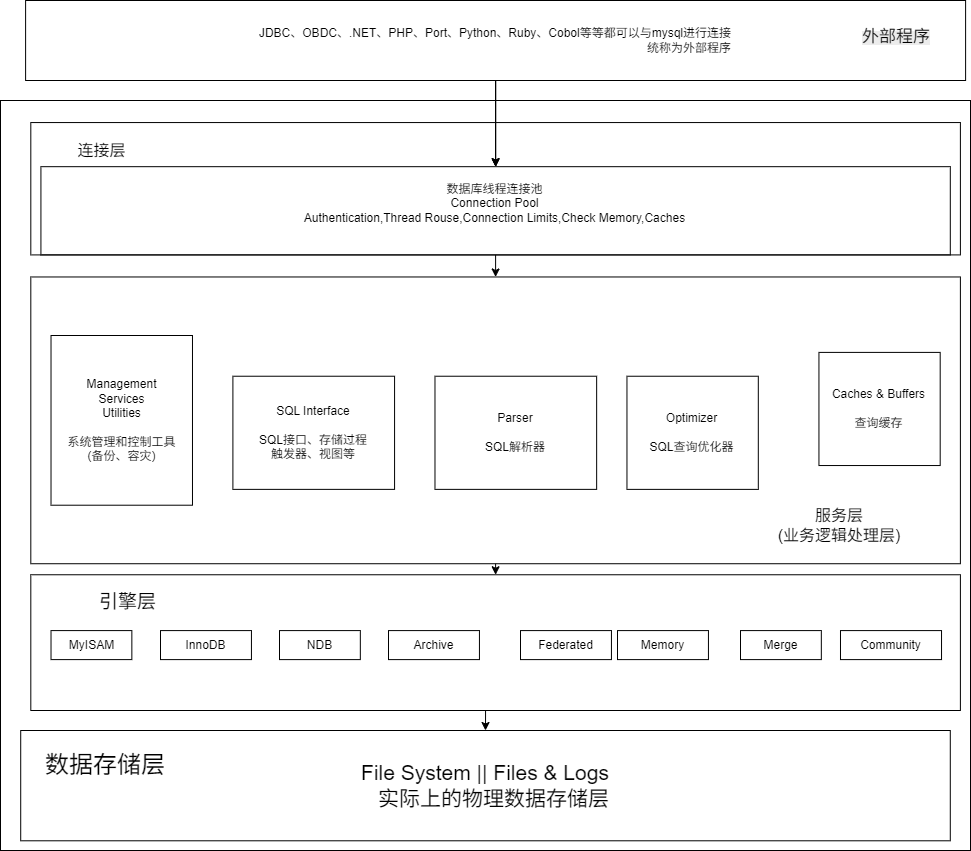

The diagram above was exported from draw.io. Its source (the exported page's mxGraphModel, read from the mxfile embedded in the PNG):
<mxGraphModel dx="1404" dy="872" grid="1" gridSize="10" guides="1" tooltips="1" connect="1" arrows="1" fold="1" page="1" pageScale="1" pageWidth="850" pageHeight="1100" math="0" shadow="0">
  <root>
    <mxCell id="0" />
    <mxCell id="1" parent="0" />
    <mxCell id="3" parent="1" style="whiteSpace=wrap;html=1;fillColor=none;" value="" vertex="1">
      <mxGeometry height="750" width="970" x="130" y="120" as="geometry" />
    </mxCell>
    <mxCell id="4" parent="3" style="whiteSpace=wrap;html=1;fillColor=none;" value="" vertex="1">
      <mxGeometry height="132.3529411764706" width="929.5833333333334" x="30.312500000000004" y="22.058823529411768" as="geometry" />
    </mxCell>
    <mxCell id="x1Th8lGNhfhH8yE9XqHG-34" edge="1" parent="3" source="12" style="edgeStyle=orthogonalEdgeStyle;rounded=0;orthogonalLoop=1;jettySize=auto;html=1;exitX=0.5;exitY=1;exitDx=0;exitDy=0;entryX=0.5;entryY=0;entryDx=0;entryDy=0;" target="23">
      <mxGeometry relative="1" as="geometry" />
    </mxCell>
    <mxCell id="12" parent="3" style="whiteSpace=wrap;html=1;fillColor=none;" value="" vertex="1">
      <mxGeometry height="135.74" width="929.58" x="30.31" y="474.26" as="geometry" />
    </mxCell>
    <mxCell id="14" parent="12" style="whiteSpace=wrap;html=1;fillColor=none;" value="MyISAM" vertex="1">
      <mxGeometry height="29.00895161290323" width="80.83304347826089" x="20.208260869565223" y="55.831945536021564" as="geometry" />
    </mxCell>
    <mxCell id="15" parent="12" style="whiteSpace=wrap;html=1;fillColor=none;" value="InnoDB" vertex="1">
      <mxGeometry height="29.00895161290323" width="90.93717391304348" x="129.69" y="55.831945536021564" as="geometry" />
    </mxCell>
    <mxCell id="16" parent="12" style="whiteSpace=wrap;html=1;fillColor=none;" value="NDB" vertex="1">
      <mxGeometry height="29.00895161290323" width="80.83304347826089" x="248.69" y="55.831945536021564" as="geometry" />
    </mxCell>
    <mxCell id="17" parent="12" style="whiteSpace=wrap;html=1;fillColor=none;" value="Archive" vertex="1">
      <mxGeometry height="29.00895161290323" width="90.93717391304348" x="357.69" y="55.831945536021564" as="geometry" />
    </mxCell>
    <mxCell id="18" parent="12" style="whiteSpace=wrap;html=1;fillColor=none;" value="Federated" vertex="1">
      <mxGeometry height="29.00895161290323" width="90.93717391304348" x="489.69" y="55.831945536021564" as="geometry" />
    </mxCell>
    <mxCell id="19" parent="12" style="whiteSpace=wrap;html=1;fillColor=none;" value="Memory" vertex="1">
      <mxGeometry height="29.00895161290323" width="90.93717391304348" x="586.69" y="55.831945536021564" as="geometry" />
    </mxCell>
    <mxCell id="20" parent="12" style="whiteSpace=wrap;html=1;fillColor=none;" value="Merge" vertex="1">
      <mxGeometry height="29.00895161290323" width="80.83304347826089" x="709.69" y="55.831945536021564" as="geometry" />
    </mxCell>
    <mxCell id="21" parent="12" style="whiteSpace=wrap;html=1;fillColor=none;" value="Community" vertex="1">
      <mxGeometry height="29.00895161290323" width="101.0413043478261" x="809.6837632631108" y="55.831945536021564" as="geometry" />
    </mxCell>
    <mxCell id="x1Th8lGNhfhH8yE9XqHG-29" parent="12" style="text;html=1;whiteSpace=wrap;strokeColor=none;fillColor=none;align=center;verticalAlign=middle;rounded=0;" value="&lt;font style=&quot;font-size: 19px;&quot;&gt;引擎层&lt;/font&gt;" vertex="1">
      <mxGeometry height="24.26" width="65.31" x="64.38" y="15.74" as="geometry" />
    </mxCell>
    <mxCell id="x1Th8lGNhfhH8yE9XqHG-32" edge="1" parent="3" source="5" style="edgeStyle=orthogonalEdgeStyle;rounded=0;orthogonalLoop=1;jettySize=auto;html=1;exitX=0.5;exitY=1;exitDx=0;exitDy=0;entryX=0.5;entryY=0;entryDx=0;entryDy=0;" target="6">
      <mxGeometry relative="1" as="geometry" />
    </mxCell>
    <mxCell id="5" parent="3" style="whiteSpace=wrap;html=1;fillColor=none;" value="数据库线程连接池&lt;br&gt;&lt;center&gt;Connection Pool&lt;br&gt;Authentication,Thread Rouse,Connection Limits,Check Memory,Caches&lt;/center&gt;&lt;div style=&quot;text-align: right;&quot;&gt;&lt;br&gt;&lt;/div&gt;" vertex="1">
      <mxGeometry height="88.23529411764707" width="909.3750000000001" x="40.41666666666667" y="66.1764705882353" as="geometry" />
    </mxCell>
    <mxCell id="x1Th8lGNhfhH8yE9XqHG-26" parent="3" style="text;html=1;whiteSpace=wrap;strokeColor=none;fillColor=none;align=center;verticalAlign=middle;rounded=0;" value="&lt;font style=&quot;font-size: 16px;&quot;&gt;连接层&lt;/font&gt;" vertex="1">
      <mxGeometry height="33.08823529411765" width="60.62500000000001" x="70.72916666666667" y="33.08823529411765" as="geometry" />
    </mxCell>
    <mxCell id="x1Th8lGNhfhH8yE9XqHG-33" edge="1" parent="3" source="6" style="edgeStyle=orthogonalEdgeStyle;rounded=0;orthogonalLoop=1;jettySize=auto;html=1;exitX=0.5;exitY=1;exitDx=0;exitDy=0;entryX=0.5;entryY=0;entryDx=0;entryDy=0;" target="12">
      <mxGeometry relative="1" as="geometry" />
    </mxCell>
    <mxCell id="6" parent="3" style="whiteSpace=wrap;html=1;fillColor=none;" value="" vertex="1">
      <mxGeometry height="286.764705882353" width="929.5833333333334" x="30.312500000000004" y="176.47058823529414" as="geometry" />
    </mxCell>
    <mxCell id="7" parent="6" style="whiteSpace=wrap;html=1;fillColor=none;" value="Management&lt;br/&gt;Services &lt;br/&gt;Utilities&lt;br/&gt;&lt;br/&gt;系统管理和控制工具&lt;br/&gt;(备份、容灾)" vertex="1">
      <mxGeometry height="169.71062618595826" width="141.45833333333334" x="20.208333333333336" y="58.52953036053131" as="geometry" />
    </mxCell>
    <mxCell id="8" parent="6" style="whiteSpace=wrap;html=1;fillColor=none;" value="SQL Interface&lt;br/&gt;&lt;br/&gt;SQL接口、存储过程&lt;br/&gt;触发器、视图等" vertex="1">
      <mxGeometry height="113.1404174573055" width="161.66666666666669" x="202.08333333333334" y="99.26150379506642" as="geometry" />
    </mxCell>
    <mxCell id="9" parent="6" style="whiteSpace=wrap;html=1;fillColor=none;" value="Parser&lt;br/&gt;&lt;br/&gt;SQL解析器" vertex="1">
      <mxGeometry height="113.1404174573055" width="161.66666666666669" x="404.1666666666667" y="99.26150379506645" as="geometry" />
    </mxCell>
    <mxCell id="10" parent="6" style="whiteSpace=wrap;html=1;fillColor=none;" value="Optimizer&lt;br/&gt;&lt;br/&gt;SQL查询优化器" vertex="1">
      <mxGeometry height="113.13970588235294" width="131.35416666666669" x="596.1458333333334" y="99.26470588235294" as="geometry" />
    </mxCell>
    <mxCell id="11" parent="6" style="whiteSpace=wrap;html=1;fillColor=none;" value="Caches &amp; Buffers&lt;br/&gt;&lt;br/&gt;查询缓存" vertex="1">
      <mxGeometry height="113.13970588235294" width="121.25000000000001" x="788.1250000000001" y="75.43014705882354" as="geometry" />
    </mxCell>
    <mxCell id="x1Th8lGNhfhH8yE9XqHG-27" parent="6" style="text;html=1;whiteSpace=wrap;strokeColor=none;fillColor=none;align=center;verticalAlign=middle;rounded=0;" value="&lt;font style=&quot;font-size: 16px;&quot;&gt;服务层&lt;br&gt;(业务逻辑处理层)&lt;/font&gt;" vertex="1">
      <mxGeometry height="33.09" width="142.4" x="737.6" y="231.62" as="geometry" />
    </mxCell>
    <mxCell id="23" parent="3" style="whiteSpace=wrap;html=1;fillColor=none;" value="&lt;center&gt;&lt;font style=&quot;font-size: 21px;&quot;&gt;File System || Files &amp;amp; Logs&lt;/font&gt;&lt;/center&gt;&lt;div style=&quot;text-align: right;&quot;&gt;&lt;font style=&quot;font-size: 21px;&quot;&gt;实际上的物理数据存储层&lt;/font&gt;&lt;/div&gt;" vertex="1">
      <mxGeometry height="110.29411764705883" width="929.5833333333334" x="20.212500000000006" y="629.9952941176471" as="geometry" />
    </mxCell>
    <mxCell id="x1Th8lGNhfhH8yE9XqHG-30" parent="3" style="text;html=1;whiteSpace=wrap;strokeColor=none;fillColor=none;align=center;verticalAlign=middle;rounded=0;" value="&lt;font style=&quot;font-size: 24px;&quot;&gt;数据存储层&lt;/font&gt;" vertex="1">
      <mxGeometry height="50" width="129.58" x="40.42" y="640" as="geometry" />
    </mxCell>
    <mxCell id="2" parent="1" style="whiteSpace=wrap;html=1;fillColor=none;" value="JDBC、OBDC、.NET、PHP、Port、Python、Ruby、Cobol等等都可以与mysql进行连接&lt;br/&gt;&lt;div style=&quot;text-align: right;&quot;&gt;统称为外部程序&lt;/div&gt;" vertex="1">
      <mxGeometry height="80" width="940" x="155.1" y="20" as="geometry" />
    </mxCell>
    <mxCell id="24" edge="1" parent="1" source="2" style="endArrow=classic;html=1;" target="5">
      <mxGeometry relative="1" as="geometry">
        <mxPoint x="350" y="105" as="sourcePoint" />
        <mxPoint x="350" y="140" as="targetPoint" />
      </mxGeometry>
    </mxCell>
    <mxCell id="25" edge="1" parent="1" source="2" style="endArrow=classic;html=1;" target="5">
      <mxGeometry relative="1" as="geometry">
        <mxPoint x="460" y="105" as="sourcePoint" />
        <mxPoint x="460" y="140" as="targetPoint" />
      </mxGeometry>
    </mxCell>
    <mxCell id="26" edge="1" parent="1" source="2" style="endArrow=classic;html=1;" target="5">
      <mxGeometry relative="1" as="geometry">
        <mxPoint x="560" y="105" as="sourcePoint" />
        <mxPoint x="560" y="140" as="targetPoint" />
      </mxGeometry>
    </mxCell>
    <mxCell id="x1Th8lGNhfhH8yE9XqHG-31" parent="1" style="text;whiteSpace=wrap;html=1;" value="&lt;span style=&quot;color: rgb(0, 0, 0); font-family: Helvetica; font-style: normal; font-variant-ligatures: normal; font-variant-caps: normal; font-weight: 400; letter-spacing: normal; orphans: 2; text-align: right; text-indent: 0px; text-transform: none; widows: 2; word-spacing: 0px; -webkit-text-stroke-width: 0px; white-space: normal; background-color: rgb(236, 236, 236); text-decoration-thickness: initial; text-decoration-style: initial; text-decoration-color: initial; float: none; display: inline !important;&quot;&gt;&lt;font style=&quot;font-size: 17px;&quot;&gt;外部程序&lt;/font&gt;&lt;/span&gt;" vertex="1">
      <mxGeometry height="40" width="80" x="990" y="40" as="geometry" />
    </mxCell>
  </root>
</mxGraphModel>